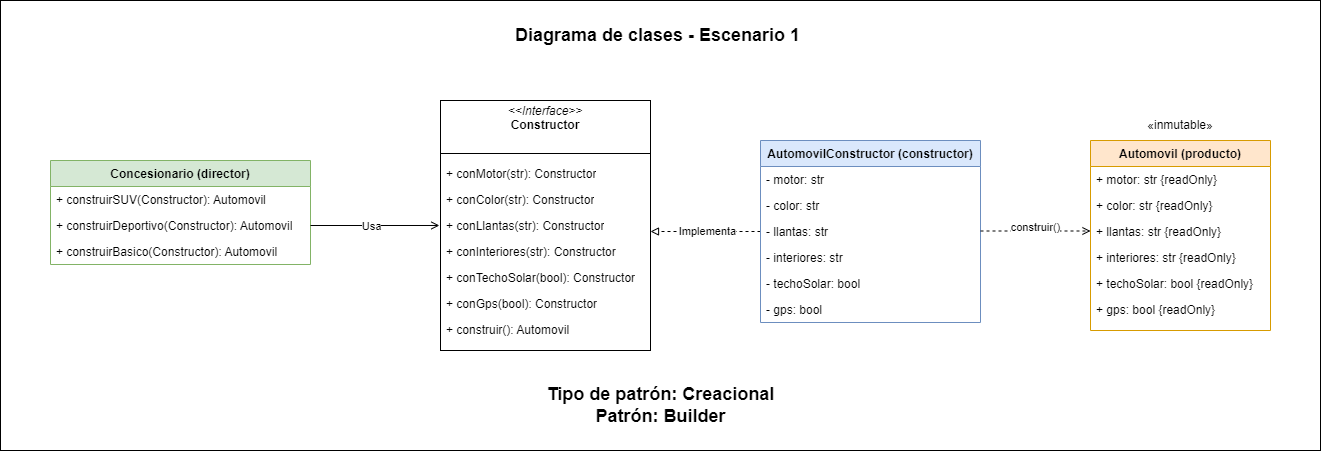

The diagram above was exported from draw.io. Its source (the exported page's mxGraphModel, read from the mxfile embedded in the PNG):
<mxGraphModel dx="2261" dy="836" grid="1" gridSize="10" guides="1" tooltips="1" connect="1" arrows="1" fold="1" page="1" pageScale="1" pageWidth="827" pageHeight="1169" math="0" shadow="0">
  <root>
    <mxCell id="WIyWlLk6GJQsqaUBKTNV-0" />
    <mxCell id="WIyWlLk6GJQsqaUBKTNV-1" parent="WIyWlLk6GJQsqaUBKTNV-0" />
    <mxCell id="r5T93d3G_1uGDaggmv8o-91" value="" style="rounded=0;whiteSpace=wrap;html=1;" parent="WIyWlLk6GJQsqaUBKTNV-1" vertex="1">
      <mxGeometry x="-460" y="10" width="1320" height="450" as="geometry" />
    </mxCell>
    <mxCell id="zkfFHV4jXpPFQw0GAbJ--0" value="Automovil (producto)" style="swimlane;fontStyle=1;align=center;verticalAlign=top;childLayout=stackLayout;horizontal=1;startSize=26;horizontalStack=0;resizeParent=1;resizeLast=0;collapsible=1;marginBottom=0;rounded=0;shadow=0;strokeWidth=1;fillColor=#ffe6cc;strokeColor=#d79b00;" parent="WIyWlLk6GJQsqaUBKTNV-1" vertex="1">
      <mxGeometry x="630" y="150" width="180" height="190" as="geometry">
        <mxRectangle x="220" y="120" width="160" height="26" as="alternateBounds" />
      </mxGeometry>
    </mxCell>
    <mxCell id="zkfFHV4jXpPFQw0GAbJ--1" value="+ motor: str {readOnly}" style="text;align=left;verticalAlign=top;spacingLeft=4;spacingRight=4;overflow=hidden;rotatable=0;points=[[0,0.5],[1,0.5]];portConstraint=eastwest;" parent="zkfFHV4jXpPFQw0GAbJ--0" vertex="1">
      <mxGeometry y="26" width="180" height="26" as="geometry" />
    </mxCell>
    <mxCell id="zkfFHV4jXpPFQw0GAbJ--2" value="+ color: str {readOnly}" style="text;align=left;verticalAlign=top;spacingLeft=4;spacingRight=4;overflow=hidden;rotatable=0;points=[[0,0.5],[1,0.5]];portConstraint=eastwest;rounded=0;shadow=0;html=0;" parent="zkfFHV4jXpPFQw0GAbJ--0" vertex="1">
      <mxGeometry y="52" width="180" height="26" as="geometry" />
    </mxCell>
    <mxCell id="zkfFHV4jXpPFQw0GAbJ--3" value="+ llantas: str {readOnly}" style="text;align=left;verticalAlign=top;spacingLeft=4;spacingRight=4;overflow=hidden;rotatable=0;points=[[0,0.5],[1,0.5]];portConstraint=eastwest;rounded=0;shadow=0;html=0;" parent="zkfFHV4jXpPFQw0GAbJ--0" vertex="1">
      <mxGeometry y="78" width="180" height="26" as="geometry" />
    </mxCell>
    <mxCell id="r5T93d3G_1uGDaggmv8o-0" value="+ interiores: str {readOnly}&#10;&#10;" style="text;align=left;verticalAlign=top;spacingLeft=4;spacingRight=4;overflow=hidden;rotatable=0;points=[[0,0.5],[1,0.5]];portConstraint=eastwest;rounded=0;shadow=0;html=0;" parent="zkfFHV4jXpPFQw0GAbJ--0" vertex="1">
      <mxGeometry y="104" width="180" height="26" as="geometry" />
    </mxCell>
    <mxCell id="r5T93d3G_1uGDaggmv8o-1" value="+ techoSolar: bool {readOnly}" style="text;align=left;verticalAlign=top;spacingLeft=4;spacingRight=4;overflow=hidden;rotatable=0;points=[[0,0.5],[1,0.5]];portConstraint=eastwest;rounded=0;shadow=0;html=0;" parent="zkfFHV4jXpPFQw0GAbJ--0" vertex="1">
      <mxGeometry y="130" width="180" height="26" as="geometry" />
    </mxCell>
    <mxCell id="r5T93d3G_1uGDaggmv8o-2" value="+ gps: bool {readOnly}" style="text;align=left;verticalAlign=top;spacingLeft=4;spacingRight=4;overflow=hidden;rotatable=0;points=[[0,0.5],[1,0.5]];portConstraint=eastwest;rounded=0;shadow=0;html=0;" parent="zkfFHV4jXpPFQw0GAbJ--0" vertex="1">
      <mxGeometry y="156" width="180" height="26" as="geometry" />
    </mxCell>
    <mxCell id="r5T93d3G_1uGDaggmv8o-86" style="edgeStyle=orthogonalEdgeStyle;rounded=0;orthogonalLoop=1;jettySize=auto;html=1;dashed=1;endArrow=block;endFill=0;" parent="WIyWlLk6GJQsqaUBKTNV-1" source="r5T93d3G_1uGDaggmv8o-8" edge="1">
      <mxGeometry relative="1" as="geometry">
        <mxPoint x="190" y="241" as="targetPoint" />
      </mxGeometry>
    </mxCell>
    <mxCell id="r5T93d3G_1uGDaggmv8o-90" value="Implementa" style="edgeLabel;html=1;align=center;verticalAlign=middle;resizable=0;points=[];" parent="r5T93d3G_1uGDaggmv8o-86" vertex="1" connectable="0">
      <mxGeometry x="-0.005" y="2" relative="1" as="geometry">
        <mxPoint x="1" y="-3" as="offset" />
      </mxGeometry>
    </mxCell>
    <mxCell id="r5T93d3G_1uGDaggmv8o-8" value="AutomovilConstructor (constructor)" style="swimlane;fontStyle=1;align=center;verticalAlign=top;childLayout=stackLayout;horizontal=1;startSize=26;horizontalStack=0;resizeParent=1;resizeParentMax=0;resizeLast=0;collapsible=1;marginBottom=0;whiteSpace=wrap;html=1;fillColor=#dae8fc;strokeColor=#6c8ebf;" parent="WIyWlLk6GJQsqaUBKTNV-1" vertex="1">
      <mxGeometry x="300" y="150" width="220" height="182" as="geometry" />
    </mxCell>
    <mxCell id="r5T93d3G_1uGDaggmv8o-12" value="- motor: str" style="text;align=left;verticalAlign=top;spacingLeft=4;spacingRight=4;overflow=hidden;rotatable=0;points=[[0,0.5],[1,0.5]];portConstraint=eastwest;" parent="r5T93d3G_1uGDaggmv8o-8" vertex="1">
      <mxGeometry y="26" width="220" height="26" as="geometry" />
    </mxCell>
    <mxCell id="r5T93d3G_1uGDaggmv8o-13" value="- color: str" style="text;align=left;verticalAlign=top;spacingLeft=4;spacingRight=4;overflow=hidden;rotatable=0;points=[[0,0.5],[1,0.5]];portConstraint=eastwest;rounded=0;shadow=0;html=0;" parent="r5T93d3G_1uGDaggmv8o-8" vertex="1">
      <mxGeometry y="52" width="220" height="26" as="geometry" />
    </mxCell>
    <mxCell id="r5T93d3G_1uGDaggmv8o-17" value="- llantas: str" style="text;align=left;verticalAlign=top;spacingLeft=4;spacingRight=4;overflow=hidden;rotatable=0;points=[[0,0.5],[1,0.5]];portConstraint=eastwest;rounded=0;shadow=0;html=0;" parent="r5T93d3G_1uGDaggmv8o-8" vertex="1">
      <mxGeometry y="78" width="220" height="26" as="geometry" />
    </mxCell>
    <mxCell id="r5T93d3G_1uGDaggmv8o-16" value="- interiores: str" style="text;align=left;verticalAlign=top;spacingLeft=4;spacingRight=4;overflow=hidden;rotatable=0;points=[[0,0.5],[1,0.5]];portConstraint=eastwest;rounded=0;shadow=0;html=0;" parent="r5T93d3G_1uGDaggmv8o-8" vertex="1">
      <mxGeometry y="104" width="220" height="26" as="geometry" />
    </mxCell>
    <mxCell id="r5T93d3G_1uGDaggmv8o-15" value="- techoSolar: bool&#10;&#10;" style="text;align=left;verticalAlign=top;spacingLeft=4;spacingRight=4;overflow=hidden;rotatable=0;points=[[0,0.5],[1,0.5]];portConstraint=eastwest;rounded=0;shadow=0;html=0;" parent="r5T93d3G_1uGDaggmv8o-8" vertex="1">
      <mxGeometry y="130" width="220" height="26" as="geometry" />
    </mxCell>
    <mxCell id="r5T93d3G_1uGDaggmv8o-14" value="- gps: bool" style="text;align=left;verticalAlign=top;spacingLeft=4;spacingRight=4;overflow=hidden;rotatable=0;points=[[0,0.5],[1,0.5]];portConstraint=eastwest;rounded=0;shadow=0;html=0;" parent="r5T93d3G_1uGDaggmv8o-8" vertex="1">
      <mxGeometry y="156" width="220" height="26" as="geometry" />
    </mxCell>
    <mxCell id="r5T93d3G_1uGDaggmv8o-33" style="edgeStyle=orthogonalEdgeStyle;rounded=0;orthogonalLoop=1;jettySize=auto;html=1;dashed=1;endArrow=open;endFill=0;" parent="WIyWlLk6GJQsqaUBKTNV-1" edge="1">
      <mxGeometry relative="1" as="geometry">
        <mxPoint x="520" y="240.5" as="sourcePoint" />
        <mxPoint x="630" y="240.5" as="targetPoint" />
      </mxGeometry>
    </mxCell>
    <mxCell id="r5T93d3G_1uGDaggmv8o-44" value="construir()" style="edgeLabel;html=1;align=center;verticalAlign=middle;resizable=0;points=[];" parent="r5T93d3G_1uGDaggmv8o-33" vertex="1" connectable="0">
      <mxGeometry x="-0.0143" y="4" relative="1" as="geometry">
        <mxPoint as="offset" />
      </mxGeometry>
    </mxCell>
    <mxCell id="r5T93d3G_1uGDaggmv8o-34" value="«inmutable»" style="text;html=1;align=center;verticalAlign=middle;whiteSpace=wrap;rounded=0;" parent="WIyWlLk6GJQsqaUBKTNV-1" vertex="1">
      <mxGeometry x="690" y="120" width="60" height="30" as="geometry" />
    </mxCell>
    <mxCell id="r5T93d3G_1uGDaggmv8o-36" value="Concesionario (director)" style="swimlane;fontStyle=1;align=center;verticalAlign=top;childLayout=stackLayout;horizontal=1;startSize=26;horizontalStack=0;resizeParent=1;resizeParentMax=0;resizeLast=0;collapsible=1;marginBottom=0;whiteSpace=wrap;html=1;fillColor=#d5e8d4;strokeColor=#82b366;" parent="WIyWlLk6GJQsqaUBKTNV-1" vertex="1">
      <mxGeometry x="-410" y="170" width="260" height="104" as="geometry" />
    </mxCell>
    <mxCell id="r5T93d3G_1uGDaggmv8o-37" value="+ construirSUV(Constructor): Automovil" style="text;strokeColor=none;fillColor=none;align=left;verticalAlign=top;spacingLeft=4;spacingRight=4;overflow=hidden;rotatable=0;points=[[0,0.5],[1,0.5]];portConstraint=eastwest;whiteSpace=wrap;html=1;" parent="r5T93d3G_1uGDaggmv8o-36" vertex="1">
      <mxGeometry y="26" width="260" height="26" as="geometry" />
    </mxCell>
    <mxCell id="r5T93d3G_1uGDaggmv8o-39" value="+ construirDeportivo(Constructor): Automovil" style="text;strokeColor=none;fillColor=none;align=left;verticalAlign=top;spacingLeft=4;spacingRight=4;overflow=hidden;rotatable=0;points=[[0,0.5],[1,0.5]];portConstraint=eastwest;whiteSpace=wrap;html=1;" parent="r5T93d3G_1uGDaggmv8o-36" vertex="1">
      <mxGeometry y="52" width="260" height="26" as="geometry" />
    </mxCell>
    <mxCell id="r5T93d3G_1uGDaggmv8o-40" value="+ construirBasico(Constructor): Automovil" style="text;strokeColor=none;fillColor=none;align=left;verticalAlign=top;spacingLeft=4;spacingRight=4;overflow=hidden;rotatable=0;points=[[0,0.5],[1,0.5]];portConstraint=eastwest;whiteSpace=wrap;html=1;" parent="r5T93d3G_1uGDaggmv8o-36" vertex="1">
      <mxGeometry y="78" width="260" height="26" as="geometry" />
    </mxCell>
    <mxCell id="r5T93d3G_1uGDaggmv8o-47" value="Tipo de patrón: Creacional&lt;div style=&quot;font-size: 18px;&quot;&gt;Patrón: Builder&lt;/div&gt;" style="text;html=1;align=center;verticalAlign=middle;whiteSpace=wrap;rounded=0;fontStyle=1;fontSize=18;" parent="WIyWlLk6GJQsqaUBKTNV-1" vertex="1">
      <mxGeometry x="70.63" y="400" width="258.75" height="30" as="geometry" />
    </mxCell>
    <mxCell id="r5T93d3G_1uGDaggmv8o-49" value="Diagrama de clases - Escenario 1&amp;nbsp;" style="text;html=1;align=center;verticalAlign=middle;whiteSpace=wrap;rounded=0;fontStyle=1;fontSize=18;" parent="WIyWlLk6GJQsqaUBKTNV-1" vertex="1">
      <mxGeometry x="53.13" y="30" width="293.75" height="30" as="geometry" />
    </mxCell>
    <mxCell id="r5T93d3G_1uGDaggmv8o-68" value="&lt;p style=&quot;margin:0px;margin-top:4px;text-align:center;&quot;&gt;&lt;i&gt;&amp;lt;&amp;lt;Interface&amp;gt;&amp;gt;&lt;/i&gt;&lt;br&gt;&lt;b&gt;Constructor&lt;/b&gt;&lt;/p&gt;&lt;p style=&quot;margin:0px;margin-left:4px;&quot;&gt;&lt;br&gt;&lt;/p&gt;&lt;hr size=&quot;1&quot; style=&quot;border-style:solid;&quot;&gt;&lt;p style=&quot;margin:0px;margin-left:4px;&quot;&gt;&lt;span style=&quot;color: rgba(0, 0, 0, 0); font-family: monospace; font-size: 0px; text-wrap: nowrap;&quot;&gt;%3CmxGraphModel%3E%3Croot%3E%3CmxCell%20id%3D%220%22%2F%3E%3CmxCell%20id%3D%221%22%20parent%3D%220%22%2F%3E%3CmxCell%20id%3D%222%22%20value%3D%22%2B%20conMotor(str)%3A%20Builder%22%20style%3D%22text%3BstrokeColor%3Dnone%3BfillColor%3Dnone%3Balign%3Dleft%3BverticalAlign%3Dtop%3BspacingLeft%3D4%3BspacingRight%3D4%3Boverflow%3Dhidden%3Brotatable%3D0%3Bpoints%3D%5B%5B0%2C0.5%5D%2C%5B1%2C0.5%5D%5D%3BportConstraint%3Deastwest%3BwhiteSpace%3Dwrap%3Bhtml%3D1%3B%22%20vertex%3D%221%22%20parent%3D%221%22%3E%3CmxGeometry%20x%3D%22260%22%20y%3D%22310%22%20width%3D%22220%22%20height%3D%2226%22%20as%3D%22geometry%22%2F%3E%3C%2FmxCell%3E%3CmxCell%20id%3D%223%22%20value%3D%22%2B%20conColor(str)%3A%20Builder%22%20style%3D%22text%3BstrokeColor%3Dnone%3BfillColor%3Dnone%3Balign%3Dleft%3BverticalAlign%3Dtop%3BspacingLeft%3D4%3BspacingRight%3D4%3Boverflow%3Dhidden%3Brotatable%3D0%3Bpoints%3D%5B%5B0%2C0.5%5D%2C%5B1%2C0.5%5D%5D%3BportConstraint%3Deastwest%3BwhiteSpace%3Dwrap%3Bhtml%3D1%3B%22%20vertex%3D%221%22%20parent%3D%221%22%3E%3CmxGeometry%20x%3D%22260%22%20y%3D%22336%22%20width%3D%22220%22%20height%3D%2226%22%20as%3D%22geometry%22%2F%3E%3C%2FmxCell%3E%3CmxCell%20id%3D%224%22%20value%3D%22%2B%20conLlantas(str)%3A%20Builder%22%20style%3D%22text%3BstrokeColor%3Dnone%3BfillColor%3Dnone%3Balign%3Dleft%3BverticalAlign%3Dtop%3BspacingLeft%3D4%3BspacingRight%3D4%3Boverflow%3Dhidden%3Brotatable%3D0%3Bpoints%3D%5B%5B0%2C0.5%5D%2C%5B1%2C0.5%5D%5D%3BportConstraint%3Deastwest%3BwhiteSpace%3Dwrap%3Bhtml%3D1%3B%22%20vertex%3D%221%22%20parent%3D%221%22%3E%3CmxGeometry%20x%3D%22260%22%20y%3D%22362%22%20width%3D%22220%22%20height%3D%2226%22%20as%3D%22geometry%22%2F%3E%3C%2FmxCell%3E%3CmxCell%20id%3D%225%22%20value%3D%22%2B%20conInteriores(str)%3A%20Builder%22%20style%3D%22text%3BstrokeColor%3Dnone%3BfillColor%3Dnone%3Balign%3Dleft%3BverticalAlign%3Dtop%3BspacingLeft%3D4%3BspacingRight%3D4%3Boverflow%3Dhidden%3Brotatable%3D0%3Bpoints%3D%5B%5B0%2C0.5%5D%2C%5B1%2C0.5%5D%5D%3BportConstraint%3Deastwest%3BwhiteSpace%3Dwrap%3Bhtml%3D1%3B%22%20vertex%3D%221%22%20parent%3D%221%22%3E%3CmxGeometry%20x%3D%22260%22%20y%3D%22388%22%20width%3D%22220%22%20height%3D%2226%22%20as%3D%22geometry%22%2F%3E%3C%2FmxCell%3E%3CmxCell%20id%3D%226%22%20value%3D%22%2B%20conTechoSolar(bool)%3A%20Builder%22%20style%3D%22text%3BstrokeColor%3Dnone%3BfillColor%3Dnone%3Balign%3Dleft%3BverticalAlign%3Dtop%3BspacingLeft%3D4%3BspacingRight%3D4%3Boverflow%3Dhidden%3Brotatable%3D0%3Bpoints%3D%5B%5B0%2C0.5%5D%2C%5B1%2C0.5%5D%5D%3BportConstraint%3Deastwest%3BwhiteSpace%3Dwrap%3Bhtml%3D1%3B%22%20vertex%3D%221%22%20parent%3D%221%22%3E%3CmxGeometry%20x%3D%22260%22%20y%3D%22414%22%20width%3D%22220%22%20height%3D%2226%22%20as%3D%22geometry%22%2F%3E%3C%2FmxCell%3E%3CmxCell%20id%3D%227%22%20value%3D%22%2B%20conGps(bool)%3A%20Builder%22%20style%3D%22text%3BstrokeColor%3Dnone%3BfillColor%3Dnone%3Balign%3Dleft%3BverticalAlign%3Dtop%3BspacingLeft%3D4%3BspacingRight%3D4%3Boverflow%3Dhidden%3Brotatable%3D0%3Bpoints%3D%5B%5B0%2C0.5%5D%2C%5B1%2C0.5%5D%5D%3BportConstraint%3Deastwest%3BwhiteSpace%3Dwrap%3Bhtml%3D1%3B%22%20vertex%3D%221%22%20parent%3D%221%22%3E%3CmxGeometry%20x%3D%22260%22%20y%3D%22440%22%20width%3D%22220%22%20height%3D%2226%22%20as%3D%22geometry%22%2F%3E%3C%2FmxCell%3E%3CmxCell%20id%3D%228%22%20value%3D%22%2B%20construir()%3A%20Automovil%22%20style%3D%22text%3BstrokeColor%3Dnone%3BfillColor%3Dnone%3Balign%3Dleft%3BverticalAlign%3Dtop%3BspacingLeft%3D4%3BspacingRight%3D4%3Boverflow%3Dhidden%3Brotatable%3D0%3Bpoints%3D%5B%5B0%2C0.5%5D%2C%5B1%2C0.5%5D%5D%3BportConstraint%3Deastwest%3BwhiteSpace%3Dwrap%3Bhtml%3D1%3B%22%20vertex%3D%221%22%20parent%3D%221%22%3E%3CmxGeometry%20x%3D%22260%22%20y%3D%22466%22%20width%3D%22220%22%20height%3D%2226%22%20as%3D%22geometry%22%2F%3E%3C%2FmxCell%3E%3CmxCell%20id%3D%229%22%20value%3D%22%26lt%3Bp%20style%3D%26quot%3Bmargin%3A0px%3Bmargin-top%3A4px%3Btext-align%3Acenter%3B%26quot%3B%26gt%3B%26lt%3Bi%26gt%3B%26amp%3Blt%3B%26amp%3Blt%3BInterface%26amp%3Bgt%3B%26amp%3Bgt%3B%26lt%3B%2Fi%26gt%3B%26lt%3Bbr%26gt%3B%26lt%3Bb%26gt%3BConstructor%26lt%3B%2Fb%26gt%3B%26lt%3B%2Fp%26gt%3B%26lt%3Bhr%20size%3D%26quot%3B1%26quot%3B%20style%3D%26quot%3Bborder-style%3Asolid%3B%26quot%3B%26gt%3B%26lt%3Bp%20style%3D%26quot%3Bmargin%3A0px%3Bmargin-left%3A4px%3B%26quot%3B%26gt%3B%2B%20field1%3A%20Type%26lt%3Bbr%26gt%3B%2B%20field2%3A%20Type%26lt%3B%2Fp%26gt%3B%26lt%3Bhr%20size%3D%26quot%3B1%26quot%3B%20style%3D%26quot%3Bborder-style%3Asolid%3B%26quot%3B%26gt%3B%26lt%3Bp%20style%3D%26quot%3Bmargin%3A0px%3Bmargin-left%3A4px%3B%26quot%3B%26gt%3B%2B%20method1(Type)%3A%20Type%26lt%3Bbr%26gt%3B%2B%20method2(Type%2C%20Type)%3A%20Type%26lt%3B%2Fp%26gt%3B%22%20style%3D%22verticalAlign%3Dtop%3Balign%3Dleft%3Boverflow%3Dfill%3Bhtml%3D1%3BwhiteSpace%3Dwrap%3B%22%20vertex%3D%221%22%20parent%3D%221%22%3E%3CmxGeometry%20y%3D%22200%22%20width%3D%22190%22%20height%3D%22140%22%20as%3D%22geometry%22%2F%3E%3C%2FmxCell%3E%3C%2Froot%3E%3C%2FmxGraphModel%3E&lt;/span&gt;&lt;br&gt;&lt;/p&gt;" style="verticalAlign=top;align=left;overflow=fill;html=1;whiteSpace=wrap;" parent="WIyWlLk6GJQsqaUBKTNV-1" vertex="1">
      <mxGeometry x="-20" y="110" width="210" height="250" as="geometry" />
    </mxCell>
    <mxCell id="r5T93d3G_1uGDaggmv8o-77" value="+ conMotor(str): Constructor" style="text;strokeColor=none;fillColor=none;align=left;verticalAlign=top;spacingLeft=4;spacingRight=4;overflow=hidden;rotatable=0;points=[[0,0.5],[1,0.5]];portConstraint=eastwest;whiteSpace=wrap;html=1;" parent="WIyWlLk6GJQsqaUBKTNV-1" vertex="1">
      <mxGeometry x="-20" y="170" width="220" height="26" as="geometry" />
    </mxCell>
    <mxCell id="r5T93d3G_1uGDaggmv8o-78" value="+ conColor(str): Constructor" style="text;strokeColor=none;fillColor=none;align=left;verticalAlign=top;spacingLeft=4;spacingRight=4;overflow=hidden;rotatable=0;points=[[0,0.5],[1,0.5]];portConstraint=eastwest;whiteSpace=wrap;html=1;" parent="WIyWlLk6GJQsqaUBKTNV-1" vertex="1">
      <mxGeometry x="-20" y="196" width="220" height="26" as="geometry" />
    </mxCell>
    <mxCell id="r5T93d3G_1uGDaggmv8o-79" value="+ conLlantas(str): Constructor" style="text;strokeColor=none;fillColor=none;align=left;verticalAlign=top;spacingLeft=4;spacingRight=4;overflow=hidden;rotatable=0;points=[[0,0.5],[1,0.5]];portConstraint=eastwest;whiteSpace=wrap;html=1;" parent="WIyWlLk6GJQsqaUBKTNV-1" vertex="1">
      <mxGeometry x="-20" y="222" width="220" height="26" as="geometry" />
    </mxCell>
    <mxCell id="r5T93d3G_1uGDaggmv8o-80" value="+ conInteriores(str): Constructor" style="text;strokeColor=none;fillColor=none;align=left;verticalAlign=top;spacingLeft=4;spacingRight=4;overflow=hidden;rotatable=0;points=[[0,0.5],[1,0.5]];portConstraint=eastwest;whiteSpace=wrap;html=1;" parent="WIyWlLk6GJQsqaUBKTNV-1" vertex="1">
      <mxGeometry x="-20" y="248" width="220" height="26" as="geometry" />
    </mxCell>
    <mxCell id="r5T93d3G_1uGDaggmv8o-81" value="+ conTechoSolar(bool): Constructor" style="text;strokeColor=none;fillColor=none;align=left;verticalAlign=top;spacingLeft=4;spacingRight=4;overflow=hidden;rotatable=0;points=[[0,0.5],[1,0.5]];portConstraint=eastwest;whiteSpace=wrap;html=1;" parent="WIyWlLk6GJQsqaUBKTNV-1" vertex="1">
      <mxGeometry x="-20" y="274" width="220" height="26" as="geometry" />
    </mxCell>
    <mxCell id="r5T93d3G_1uGDaggmv8o-82" value="+ conGps(bool): Constructor" style="text;strokeColor=none;fillColor=none;align=left;verticalAlign=top;spacingLeft=4;spacingRight=4;overflow=hidden;rotatable=0;points=[[0,0.5],[1,0.5]];portConstraint=eastwest;whiteSpace=wrap;html=1;" parent="WIyWlLk6GJQsqaUBKTNV-1" vertex="1">
      <mxGeometry x="-20" y="300" width="220" height="26" as="geometry" />
    </mxCell>
    <mxCell id="r5T93d3G_1uGDaggmv8o-83" value="+ construir(): Automovil" style="text;strokeColor=none;fillColor=none;align=left;verticalAlign=top;spacingLeft=4;spacingRight=4;overflow=hidden;rotatable=0;points=[[0,0.5],[1,0.5]];portConstraint=eastwest;whiteSpace=wrap;html=1;" parent="WIyWlLk6GJQsqaUBKTNV-1" vertex="1">
      <mxGeometry x="-20" y="326" width="220" height="26" as="geometry" />
    </mxCell>
    <mxCell id="r5T93d3G_1uGDaggmv8o-84" style="edgeStyle=orthogonalEdgeStyle;rounded=0;orthogonalLoop=1;jettySize=auto;html=1;endArrow=open;endFill=0;entryX=-0.005;entryY=0.269;entryDx=0;entryDy=0;entryPerimeter=0;" parent="WIyWlLk6GJQsqaUBKTNV-1" source="r5T93d3G_1uGDaggmv8o-39" edge="1">
      <mxGeometry relative="1" as="geometry">
        <mxPoint x="-21.09999999999991" y="234.99399999999991" as="targetPoint" />
      </mxGeometry>
    </mxCell>
    <mxCell id="r5T93d3G_1uGDaggmv8o-89" value="Usa" style="edgeLabel;html=1;align=center;verticalAlign=middle;resizable=0;points=[];" parent="r5T93d3G_1uGDaggmv8o-84" vertex="1" connectable="0">
      <mxGeometry x="-0.2863" y="-1" relative="1" as="geometry">
        <mxPoint x="14" y="-1" as="offset" />
      </mxGeometry>
    </mxCell>
  </root>
</mxGraphModel>